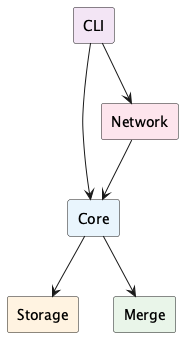

The diagram above was rendered by PlantUML. Its source (embedded in the PNG):
@startuml
skinparam backgroundColor #FFFFFF
skinparam componentStyle rectangle

[CLI] #F3E5F5
[Core] #E8F4FD
[Storage] #FFF3E0
[Merge] #E8F5E9
[Network] #FCE4EC

CLI --> Core
CLI --> Network
Core --> Storage
Core --> Merge
Network --> Core

@enduml